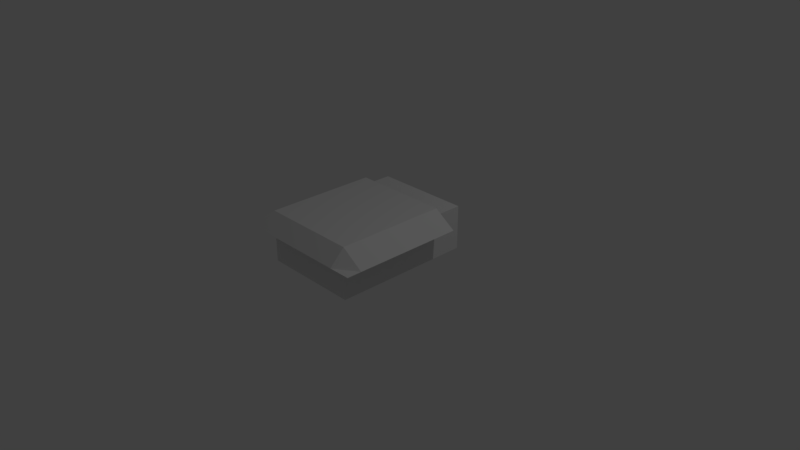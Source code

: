 # Source: Bed3.blend  (saved by Blender 2.78.0; exported with 4.5.12 LTS)
import bpy
from mathutils import Matrix  # noqa: F401  (used for matrix-valued properties, if any)

bpy.ops.wm.read_factory_settings(use_empty=True)
scene = bpy.context.scene
scene.name = 'Scene'

# ---- collections
col_collection_1 = bpy.data.collections.new('Collection 1'); scene.collection.children.link(col_collection_1)

# ---- materials (node trees are filled in below, after node groups)
mat_wood = bpy.data.materials.new('Wood')
mat_wood.alpha_threshold = 0.0
mat_wood.use_transparent_shadow = False
mat_wood.roughness = 0.5
mat_wood.line_color = (0.0, 0.0, 0.0, 1.0)

# ---- material node trees

# ---- world
world_world = bpy.data.worlds.new('World'); scene.world = world_world
world_world.color = (0.05088, 0.05088, 0.05088)
world_world.use_sun_shadow = False
world_world.sun_shadow_jitter_overblur = 0.0
world_world.cycles.sampling_method = 'MANUAL'

# ---- cameras
cam_camera = bpy.data.cameras.new('Camera')
cam_camera.clip_end = 100.0
cam_camera.lens = 35.0
cam_camera.sensor_width = 32.0
cam_camera.sensor_height = 18.0
cam_camera.ortho_scale = 7.314
cam_camera.dof.focus_distance = 0.0
cam_camera.dof.aperture_fstop = 128.0

# ---- lights
light_lamp = bpy.data.lights.new('Lamp', 'POINT')
light_lamp.transmission_factor = 0.0
light_lamp.cutoff_distance = 30.0
light_lamp.energy = 100.0
light_lamp.shadow_buffer_clip_start = 1.001
light_lamp.shadow_soft_size = 0.1
light_lamp.shadow_maximum_resolution = 0.006
light_lamp.use_absolute_resolution = True

# ---- meshes
me_cube = bpy.data.meshes.new('Cube')
me_cube.from_pydata([(0.6615, 0.94, 0.0), (0.6615, -0.96, 0.0), (-0.6615, -0.96, 0.0), (-0.6615, 0.94, 0.0), (0.6615, 0.94, 0.6), (0.6615, -0.96, 0.6), (-0.6615, -0.96, 0.6), (-0.6615, 0.94, 0.6), (0.6615, 0.54, 0.7), (0.6615, -0.96, 0.7), (-0.6615, -0.96, 0.7), (-0.6615, 0.54, 0.7), (-0.9615, -0.96, 0.5), (-0.9615, 0.54, 0.5), (0.9615, 0.54, 0.5), (0.9615, -0.96, 0.5), (0.6615, -1.16, 0.5), (-0.6615, -1.16, 0.5), (-0.9615, -1.16, 0.5), (0.9615, -1.16, 0.5)], [], [(0, 1, 2, 3), (4, 7, 6, 5), (0, 4, 5, 1), (1, 5, 6, 2), (2, 6, 7, 3), (4, 0, 3, 7), (8, 11, 10, 9), (10, 11, 13, 12), (8, 9, 15, 14), (15, 9, 16, 19), (10, 12, 18, 17), (9, 10, 17, 16)])
me_cube.materials.append(mat_wood)
me_cube.use_remesh_preserve_volume = False
me_cube.use_remesh_preserve_attributes = False
me_cube.use_mirror_vertex_groups = False
me_cube.update()

# ---- objects
ob_cube = bpy.data.objects.new('Cube', me_cube)
ob_lamp = bpy.data.objects.new('Lamp', light_lamp)
ob_camera = bpy.data.objects.new('Camera', cam_camera)

# ---- transforms, parenting, visibility, modifiers, constraints
ob_cube.location = (0.0, 0.0, 0.0)
ob_cube.lock_rotations_4d = False
ob_cube.empty_display_type = 'ARROWS'
ob_cube.lineart.crease_threshold = 0.0
ob_lamp.location = (4.076, 1.005, 5.904)
ob_lamp.rotation_euler = (0.6503, 0.05522, 1.866)
ob_lamp.lock_rotations_4d = False
ob_lamp.empty_display_type = 'ARROWS'
ob_lamp.color = (0.0, 0.0, 0.0, 0.0)
ob_lamp.lineart.crease_threshold = 0.0
ob_camera.location = (7.481, -6.508, 5.344)
ob_camera.rotation_euler = (1.109, 0.0, 0.8149)
ob_camera.lock_rotations_4d = False
ob_camera.empty_display_type = 'ARROWS'
ob_camera.color = (0.0, 0.0, 0.0, 0.0)
ob_camera.display_type = 'WIRE'
ob_camera.lineart.crease_threshold = 0.0

# ---- collection membership
col_collection_1.objects.link(ob_cube)
col_collection_1.objects.link(ob_lamp)
col_collection_1.objects.link(ob_camera)

# ---- scene / render settings (as saved in the file)
scene.camera = ob_camera
scene.frame_start = 1; scene.frame_end = 250; scene.frame_set(1)
scene.render.engine = 'BLENDER_EEVEE_NEXT'
scene.render.resolution_percentage = 50
scene.render.dither_intensity = 0.0
scene.cycles.use_denoising = False
scene.cycles.samples = 128
scene.cycles.sampling_pattern = 'TABULATED_SOBOL'
scene.cycles.light_sampling_threshold = 0.0
scene.cycles.use_adaptive_sampling = False
scene.cycles.use_light_tree = False
scene.cycles.blur_glossy = 0.0
scene.cycles.sample_clamp_indirect = 0.0
scene.view_settings.view_transform = 'Standard'
bpy.context.view_layer.update()
